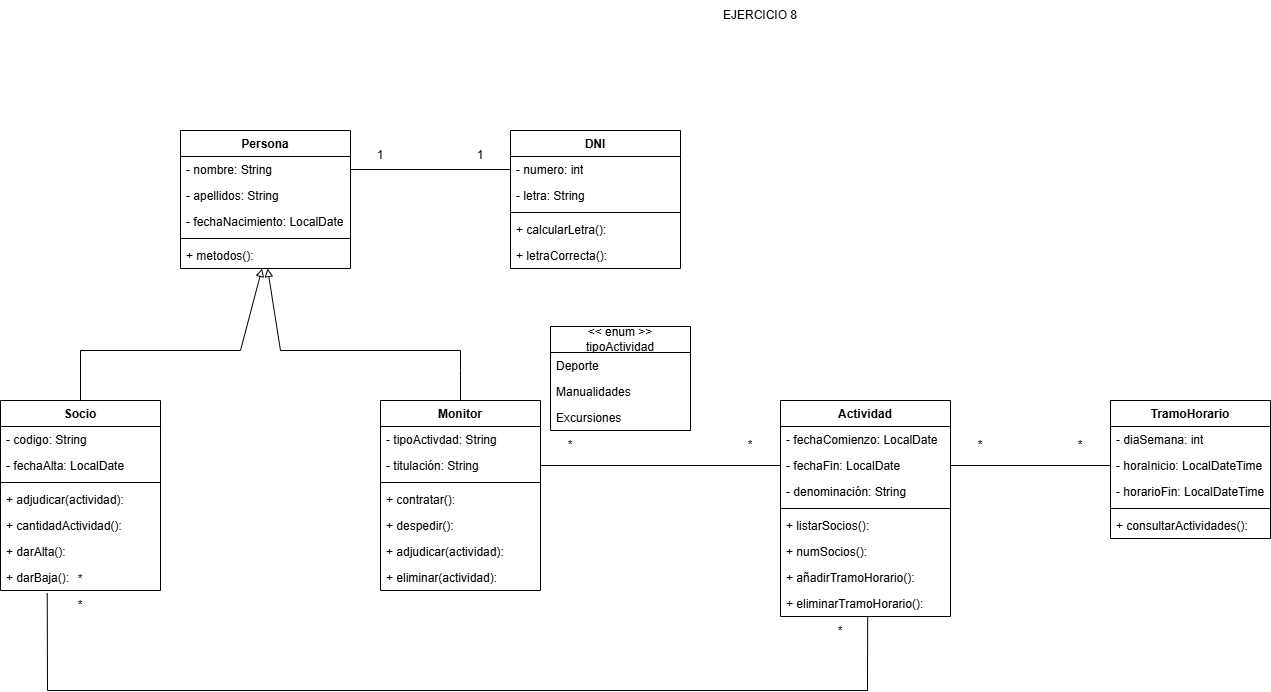

The diagram above was exported from draw.io. Its source (the exported page's mxGraphModel, read from the mxfile embedded in the PNG):
<mxGraphModel dx="1369" dy="791" grid="1" gridSize="10" guides="1" tooltips="1" connect="1" arrows="1" fold="1" page="1" pageScale="1" pageWidth="827" pageHeight="1169" math="0" shadow="0">
  <root>
    <mxCell id="0" />
    <mxCell id="1" parent="0" />
    <mxCell id="CXEUCDSoPcDMK0b2tSWm-5" parent="1" style="swimlane;fontStyle=1;align=center;verticalAlign=top;childLayout=stackLayout;horizontal=1;startSize=26;horizontalStack=0;resizeParent=1;resizeParentMax=0;resizeLast=0;collapsible=1;marginBottom=0;whiteSpace=wrap;html=1;" value="Actividad" vertex="1">
      <mxGeometry height="216" width="170" x="1090" y="560" as="geometry" />
    </mxCell>
    <mxCell id="CXEUCDSoPcDMK0b2tSWm-6" parent="CXEUCDSoPcDMK0b2tSWm-5" style="text;strokeColor=none;fillColor=none;align=left;verticalAlign=top;spacingLeft=4;spacingRight=4;overflow=hidden;rotatable=0;points=[[0,0.5],[1,0.5]];portConstraint=eastwest;whiteSpace=wrap;html=1;" value="- fechaComienzo: LocalDate" vertex="1">
      <mxGeometry height="26" width="170" y="26" as="geometry" />
    </mxCell>
    <mxCell id="CXEUCDSoPcDMK0b2tSWm-7" parent="CXEUCDSoPcDMK0b2tSWm-5" style="text;strokeColor=none;fillColor=none;align=left;verticalAlign=top;spacingLeft=4;spacingRight=4;overflow=hidden;rotatable=0;points=[[0,0.5],[1,0.5]];portConstraint=eastwest;whiteSpace=wrap;html=1;" value="- fechaFin: LocalDate" vertex="1">
      <mxGeometry height="26" width="170" y="52" as="geometry" />
    </mxCell>
    <mxCell id="CXEUCDSoPcDMK0b2tSWm-9" parent="CXEUCDSoPcDMK0b2tSWm-5" style="text;strokeColor=none;fillColor=none;align=left;verticalAlign=top;spacingLeft=4;spacingRight=4;overflow=hidden;rotatable=0;points=[[0,0.5],[1,0.5]];portConstraint=eastwest;whiteSpace=wrap;html=1;" value="- denominación: String" vertex="1">
      <mxGeometry height="26" width="170" y="78" as="geometry" />
    </mxCell>
    <mxCell id="CXEUCDSoPcDMK0b2tSWm-11" parent="CXEUCDSoPcDMK0b2tSWm-5" style="line;strokeWidth=1;fillColor=none;align=left;verticalAlign=middle;spacingTop=-1;spacingLeft=3;spacingRight=3;rotatable=0;labelPosition=right;points=[];portConstraint=eastwest;strokeColor=inherit;" value="" vertex="1">
      <mxGeometry height="8" width="170" y="104" as="geometry" />
    </mxCell>
    <mxCell id="CXEUCDSoPcDMK0b2tSWm-69" parent="CXEUCDSoPcDMK0b2tSWm-5" style="text;strokeColor=none;fillColor=none;align=left;verticalAlign=top;spacingLeft=4;spacingRight=4;overflow=hidden;rotatable=0;points=[[0,0.5],[1,0.5]];portConstraint=eastwest;whiteSpace=wrap;html=1;" value="+ listarSocios():" vertex="1">
      <mxGeometry height="26" width="170" y="112" as="geometry" />
    </mxCell>
    <mxCell id="CXEUCDSoPcDMK0b2tSWm-71" parent="CXEUCDSoPcDMK0b2tSWm-5" style="text;strokeColor=none;fillColor=none;align=left;verticalAlign=top;spacingLeft=4;spacingRight=4;overflow=hidden;rotatable=0;points=[[0,0.5],[1,0.5]];portConstraint=eastwest;whiteSpace=wrap;html=1;" value="+ numSocios():" vertex="1">
      <mxGeometry height="26" width="170" y="138" as="geometry" />
    </mxCell>
    <mxCell id="CXEUCDSoPcDMK0b2tSWm-12" parent="CXEUCDSoPcDMK0b2tSWm-5" style="text;strokeColor=none;fillColor=none;align=left;verticalAlign=top;spacingLeft=4;spacingRight=4;overflow=hidden;rotatable=0;points=[[0,0.5],[1,0.5]];portConstraint=eastwest;whiteSpace=wrap;html=1;" value="+ añadirTramoHorario():" vertex="1">
      <mxGeometry height="26" width="170" y="164" as="geometry" />
    </mxCell>
    <mxCell id="CXEUCDSoPcDMK0b2tSWm-72" parent="CXEUCDSoPcDMK0b2tSWm-5" style="text;strokeColor=none;fillColor=none;align=left;verticalAlign=top;spacingLeft=4;spacingRight=4;overflow=hidden;rotatable=0;points=[[0,0.5],[1,0.5]];portConstraint=eastwest;whiteSpace=wrap;html=1;" value="+ eliminarTramoHorario():" vertex="1">
      <mxGeometry height="26" width="170" y="190" as="geometry" />
    </mxCell>
    <mxCell id="CXEUCDSoPcDMK0b2tSWm-16" parent="1" style="swimlane;fontStyle=1;align=center;verticalAlign=top;childLayout=stackLayout;horizontal=1;startSize=26;horizontalStack=0;resizeParent=1;resizeParentMax=0;resizeLast=0;collapsible=1;marginBottom=0;whiteSpace=wrap;html=1;" value="TramoHorario" vertex="1">
      <mxGeometry height="138" width="160" x="1420" y="560" as="geometry" />
    </mxCell>
    <mxCell id="CXEUCDSoPcDMK0b2tSWm-17" parent="CXEUCDSoPcDMK0b2tSWm-16" style="text;strokeColor=none;fillColor=none;align=left;verticalAlign=top;spacingLeft=4;spacingRight=4;overflow=hidden;rotatable=0;points=[[0,0.5],[1,0.5]];portConstraint=eastwest;whiteSpace=wrap;html=1;" value="- diaSemana: int" vertex="1">
      <mxGeometry height="26" width="160" y="26" as="geometry" />
    </mxCell>
    <mxCell id="CXEUCDSoPcDMK0b2tSWm-18" parent="CXEUCDSoPcDMK0b2tSWm-16" style="text;strokeColor=none;fillColor=none;align=left;verticalAlign=top;spacingLeft=4;spacingRight=4;overflow=hidden;rotatable=0;points=[[0,0.5],[1,0.5]];portConstraint=eastwest;whiteSpace=wrap;html=1;" value="- horaInicio: LocalDateTime" vertex="1">
      <mxGeometry height="26" width="160" y="52" as="geometry" />
    </mxCell>
    <mxCell id="CXEUCDSoPcDMK0b2tSWm-19" parent="CXEUCDSoPcDMK0b2tSWm-16" style="text;strokeColor=none;fillColor=none;align=left;verticalAlign=top;spacingLeft=4;spacingRight=4;overflow=hidden;rotatable=0;points=[[0,0.5],[1,0.5]];portConstraint=eastwest;whiteSpace=wrap;html=1;" value="- horarioFin: LocalDateTime" vertex="1">
      <mxGeometry height="26" width="160" y="78" as="geometry" />
    </mxCell>
    <mxCell id="CXEUCDSoPcDMK0b2tSWm-22" parent="CXEUCDSoPcDMK0b2tSWm-16" style="line;strokeWidth=1;fillColor=none;align=left;verticalAlign=middle;spacingTop=-1;spacingLeft=3;spacingRight=3;rotatable=0;labelPosition=right;points=[];portConstraint=eastwest;strokeColor=inherit;" value="" vertex="1">
      <mxGeometry height="8" width="160" y="104" as="geometry" />
    </mxCell>
    <mxCell id="CXEUCDSoPcDMK0b2tSWm-23" parent="CXEUCDSoPcDMK0b2tSWm-16" style="text;strokeColor=none;fillColor=none;align=left;verticalAlign=top;spacingLeft=4;spacingRight=4;overflow=hidden;rotatable=0;points=[[0,0.5],[1,0.5]];portConstraint=eastwest;whiteSpace=wrap;html=1;" value="+ consultarActividades():" vertex="1">
      <mxGeometry height="26" width="160" y="112" as="geometry" />
    </mxCell>
    <mxCell id="CXEUCDSoPcDMK0b2tSWm-27" parent="1" style="swimlane;fontStyle=1;align=center;verticalAlign=top;childLayout=stackLayout;horizontal=1;startSize=26;horizontalStack=0;resizeParent=1;resizeParentMax=0;resizeLast=0;collapsible=1;marginBottom=0;whiteSpace=wrap;html=1;" value="Persona" vertex="1">
      <mxGeometry height="138" width="170" x="490" y="290" as="geometry" />
    </mxCell>
    <mxCell id="CXEUCDSoPcDMK0b2tSWm-29" parent="CXEUCDSoPcDMK0b2tSWm-27" style="text;strokeColor=none;fillColor=none;align=left;verticalAlign=top;spacingLeft=4;spacingRight=4;overflow=hidden;rotatable=0;points=[[0,0.5],[1,0.5]];portConstraint=eastwest;whiteSpace=wrap;html=1;" value="- nombre: String" vertex="1">
      <mxGeometry height="26" width="170" y="26" as="geometry" />
    </mxCell>
    <mxCell id="CXEUCDSoPcDMK0b2tSWm-30" parent="CXEUCDSoPcDMK0b2tSWm-27" style="text;strokeColor=none;fillColor=none;align=left;verticalAlign=top;spacingLeft=4;spacingRight=4;overflow=hidden;rotatable=0;points=[[0,0.5],[1,0.5]];portConstraint=eastwest;whiteSpace=wrap;html=1;" value="- apellidos: String" vertex="1">
      <mxGeometry height="26" width="170" y="52" as="geometry" />
    </mxCell>
    <mxCell id="CXEUCDSoPcDMK0b2tSWm-31" parent="CXEUCDSoPcDMK0b2tSWm-27" style="text;strokeColor=none;fillColor=none;align=left;verticalAlign=top;spacingLeft=4;spacingRight=4;overflow=hidden;rotatable=0;points=[[0,0.5],[1,0.5]];portConstraint=eastwest;whiteSpace=wrap;html=1;" value="- fechaNacimiento: LocalDate" vertex="1">
      <mxGeometry height="26" width="170" y="78" as="geometry" />
    </mxCell>
    <mxCell id="CXEUCDSoPcDMK0b2tSWm-32" parent="CXEUCDSoPcDMK0b2tSWm-27" style="line;strokeWidth=1;fillColor=none;align=left;verticalAlign=middle;spacingTop=-1;spacingLeft=3;spacingRight=3;rotatable=0;labelPosition=right;points=[];portConstraint=eastwest;strokeColor=inherit;" value="" vertex="1">
      <mxGeometry height="8" width="170" y="104" as="geometry" />
    </mxCell>
    <mxCell id="CXEUCDSoPcDMK0b2tSWm-33" parent="CXEUCDSoPcDMK0b2tSWm-27" style="text;strokeColor=none;fillColor=none;align=left;verticalAlign=top;spacingLeft=4;spacingRight=4;overflow=hidden;rotatable=0;points=[[0,0.5],[1,0.5]];portConstraint=eastwest;whiteSpace=wrap;html=1;" value="+ metodos():" vertex="1">
      <mxGeometry height="26" width="170" y="112" as="geometry" />
    </mxCell>
    <mxCell id="CXEUCDSoPcDMK0b2tSWm-35" parent="1" style="text;html=1;whiteSpace=wrap;strokeColor=none;fillColor=none;align=center;verticalAlign=middle;rounded=0;" value="EJERCICIO 8" vertex="1">
      <mxGeometry height="30" width="80" x="1030" y="160" as="geometry" />
    </mxCell>
    <mxCell id="CXEUCDSoPcDMK0b2tSWm-37" parent="1" style="swimlane;fontStyle=1;align=center;verticalAlign=top;childLayout=stackLayout;horizontal=1;startSize=26;horizontalStack=0;resizeParent=1;resizeParentMax=0;resizeLast=0;collapsible=1;marginBottom=0;whiteSpace=wrap;html=1;" value="Socio" vertex="1">
      <mxGeometry height="190" width="160" x="310" y="560" as="geometry" />
    </mxCell>
    <mxCell id="CXEUCDSoPcDMK0b2tSWm-38" parent="CXEUCDSoPcDMK0b2tSWm-37" style="text;strokeColor=none;fillColor=none;align=left;verticalAlign=top;spacingLeft=4;spacingRight=4;overflow=hidden;rotatable=0;points=[[0,0.5],[1,0.5]];portConstraint=eastwest;whiteSpace=wrap;html=1;" value="- codigo: String" vertex="1">
      <mxGeometry height="26" width="160" y="26" as="geometry" />
    </mxCell>
    <mxCell id="CXEUCDSoPcDMK0b2tSWm-58" parent="CXEUCDSoPcDMK0b2tSWm-37" style="text;strokeColor=none;fillColor=none;align=left;verticalAlign=top;spacingLeft=4;spacingRight=4;overflow=hidden;rotatable=0;points=[[0,0.5],[1,0.5]];portConstraint=eastwest;whiteSpace=wrap;html=1;" value="&lt;div&gt;- fechaAlta: LocalDate&lt;/div&gt;" vertex="1">
      <mxGeometry height="26" width="160" y="52" as="geometry" />
    </mxCell>
    <mxCell id="CXEUCDSoPcDMK0b2tSWm-39" parent="CXEUCDSoPcDMK0b2tSWm-37" style="line;strokeWidth=1;fillColor=none;align=left;verticalAlign=middle;spacingTop=-1;spacingLeft=3;spacingRight=3;rotatable=0;labelPosition=right;points=[];portConstraint=eastwest;strokeColor=inherit;" value="" vertex="1">
      <mxGeometry height="8" width="160" y="78" as="geometry" />
    </mxCell>
    <mxCell id="CXEUCDSoPcDMK0b2tSWm-68" parent="CXEUCDSoPcDMK0b2tSWm-37" style="text;strokeColor=none;fillColor=none;align=left;verticalAlign=top;spacingLeft=4;spacingRight=4;overflow=hidden;rotatable=0;points=[[0,0.5],[1,0.5]];portConstraint=eastwest;whiteSpace=wrap;html=1;" value="+ adjudicar(actividad):" vertex="1">
      <mxGeometry height="26" width="160" y="86" as="geometry" />
    </mxCell>
    <mxCell id="CXEUCDSoPcDMK0b2tSWm-40" parent="CXEUCDSoPcDMK0b2tSWm-37" style="text;strokeColor=none;fillColor=none;align=left;verticalAlign=top;spacingLeft=4;spacingRight=4;overflow=hidden;rotatable=0;points=[[0,0.5],[1,0.5]];portConstraint=eastwest;whiteSpace=wrap;html=1;" value="&lt;div&gt;+ cantidadActividad():&lt;/div&gt;" vertex="1">
      <mxGeometry height="26" width="160" y="112" as="geometry" />
    </mxCell>
    <mxCell id="CXEUCDSoPcDMK0b2tSWm-57" parent="CXEUCDSoPcDMK0b2tSWm-37" style="text;strokeColor=none;fillColor=none;align=left;verticalAlign=top;spacingLeft=4;spacingRight=4;overflow=hidden;rotatable=0;points=[[0,0.5],[1,0.5]];portConstraint=eastwest;whiteSpace=wrap;html=1;" value="+ darAlta():&lt;div&gt;&lt;br&gt;&lt;/div&gt;" vertex="1">
      <mxGeometry height="26" width="160" y="138" as="geometry" />
    </mxCell>
    <mxCell id="CXEUCDSoPcDMK0b2tSWm-55" parent="CXEUCDSoPcDMK0b2tSWm-37" style="text;strokeColor=none;fillColor=none;align=left;verticalAlign=top;spacingLeft=4;spacingRight=4;overflow=hidden;rotatable=0;points=[[0,0.5],[1,0.5]];portConstraint=eastwest;whiteSpace=wrap;html=1;" value="&lt;div&gt;+ darBaja():&lt;/div&gt;" vertex="1">
      <mxGeometry height="26" width="160" y="164" as="geometry" />
    </mxCell>
    <mxCell id="CXEUCDSoPcDMK0b2tSWm-41" parent="1" style="swimlane;fontStyle=1;align=center;verticalAlign=top;childLayout=stackLayout;horizontal=1;startSize=26;horizontalStack=0;resizeParent=1;resizeParentMax=0;resizeLast=0;collapsible=1;marginBottom=0;whiteSpace=wrap;html=1;" value="Monitor" vertex="1">
      <mxGeometry height="190" width="160" x="690" y="560" as="geometry" />
    </mxCell>
    <mxCell id="CXEUCDSoPcDMK0b2tSWm-42" parent="CXEUCDSoPcDMK0b2tSWm-41" style="text;strokeColor=none;fillColor=none;align=left;verticalAlign=top;spacingLeft=4;spacingRight=4;overflow=hidden;rotatable=0;points=[[0,0.5],[1,0.5]];portConstraint=eastwest;whiteSpace=wrap;html=1;" value="- tipoActivdad: String" vertex="1">
      <mxGeometry height="26" width="160" y="26" as="geometry" />
    </mxCell>
    <mxCell id="CXEUCDSoPcDMK0b2tSWm-67" parent="CXEUCDSoPcDMK0b2tSWm-41" style="text;strokeColor=none;fillColor=none;align=left;verticalAlign=top;spacingLeft=4;spacingRight=4;overflow=hidden;rotatable=0;points=[[0,0.5],[1,0.5]];portConstraint=eastwest;whiteSpace=wrap;html=1;" value="- titulación: String" vertex="1">
      <mxGeometry height="26" width="160" y="52" as="geometry" />
    </mxCell>
    <mxCell id="CXEUCDSoPcDMK0b2tSWm-43" parent="CXEUCDSoPcDMK0b2tSWm-41" style="line;strokeWidth=1;fillColor=none;align=left;verticalAlign=middle;spacingTop=-1;spacingLeft=3;spacingRight=3;rotatable=0;labelPosition=right;points=[];portConstraint=eastwest;strokeColor=inherit;" value="" vertex="1">
      <mxGeometry height="8" width="160" y="78" as="geometry" />
    </mxCell>
    <mxCell id="CXEUCDSoPcDMK0b2tSWm-63" parent="CXEUCDSoPcDMK0b2tSWm-41" style="text;strokeColor=none;fillColor=none;align=left;verticalAlign=top;spacingLeft=4;spacingRight=4;overflow=hidden;rotatable=0;points=[[0,0.5],[1,0.5]];portConstraint=eastwest;whiteSpace=wrap;html=1;" value="+ contratar():" vertex="1">
      <mxGeometry height="26" width="160" y="86" as="geometry" />
    </mxCell>
    <mxCell id="CXEUCDSoPcDMK0b2tSWm-44" parent="CXEUCDSoPcDMK0b2tSWm-41" style="text;strokeColor=none;fillColor=none;align=left;verticalAlign=top;spacingLeft=4;spacingRight=4;overflow=hidden;rotatable=0;points=[[0,0.5],[1,0.5]];portConstraint=eastwest;whiteSpace=wrap;html=1;" value="+ despedir():" vertex="1">
      <mxGeometry height="26" width="160" y="112" as="geometry" />
    </mxCell>
    <mxCell id="CXEUCDSoPcDMK0b2tSWm-65" parent="CXEUCDSoPcDMK0b2tSWm-41" style="text;strokeColor=none;fillColor=none;align=left;verticalAlign=top;spacingLeft=4;spacingRight=4;overflow=hidden;rotatable=0;points=[[0,0.5],[1,0.5]];portConstraint=eastwest;whiteSpace=wrap;html=1;" value="+ adjudicar(actividad):" vertex="1">
      <mxGeometry height="26" width="160" y="138" as="geometry" />
    </mxCell>
    <mxCell id="CXEUCDSoPcDMK0b2tSWm-64" parent="CXEUCDSoPcDMK0b2tSWm-41" style="text;strokeColor=none;fillColor=none;align=left;verticalAlign=top;spacingLeft=4;spacingRight=4;overflow=hidden;rotatable=0;points=[[0,0.5],[1,0.5]];portConstraint=eastwest;whiteSpace=wrap;html=1;" value="+ eliminar(actividad):" vertex="1">
      <mxGeometry height="26" width="160" y="164" as="geometry" />
    </mxCell>
    <mxCell id="CXEUCDSoPcDMK0b2tSWm-45" edge="1" parent="1" source="CXEUCDSoPcDMK0b2tSWm-37" style="endArrow=block;html=1;rounded=0;exitX=0.5;exitY=0;exitDx=0;exitDy=0;endFill=0;" target="CXEUCDSoPcDMK0b2tSWm-33" value="">
      <mxGeometry height="50" relative="1" width="50" as="geometry">
        <Array as="points">
          <mxPoint x="390" y="510" />
          <mxPoint x="550" y="510" />
        </Array>
        <mxPoint x="490" y="540" as="sourcePoint" />
        <mxPoint x="550" y="455" as="targetPoint" />
      </mxGeometry>
    </mxCell>
    <mxCell id="CXEUCDSoPcDMK0b2tSWm-46" edge="1" parent="1" source="CXEUCDSoPcDMK0b2tSWm-41" style="endArrow=block;html=1;rounded=0;exitX=0.5;exitY=0;exitDx=0;exitDy=0;endFill=0;" target="CXEUCDSoPcDMK0b2tSWm-33" value="">
      <mxGeometry height="50" relative="1" width="50" as="geometry">
        <Array as="points">
          <mxPoint x="770" y="530" />
          <mxPoint x="770" y="510" />
          <mxPoint x="590" y="510" />
        </Array>
        <mxPoint x="630" y="636" as="sourcePoint" />
        <mxPoint x="818" y="530" as="targetPoint" />
      </mxGeometry>
    </mxCell>
    <mxCell id="CXEUCDSoPcDMK0b2tSWm-59" edge="1" parent="1" source="CXEUCDSoPcDMK0b2tSWm-55" style="endArrow=none;html=1;rounded=0;exitX=0.292;exitY=1.104;exitDx=0;exitDy=0;exitPerimeter=0;entryX=0.513;entryY=1.005;entryDx=0;entryDy=0;entryPerimeter=0;" target="CXEUCDSoPcDMK0b2tSWm-72" value="">
      <mxGeometry height="50" relative="1" width="50" as="geometry">
        <Array as="points">
          <mxPoint x="357" y="850" />
          <mxPoint x="1177" y="850" />
        </Array>
        <mxPoint x="580" y="620" as="sourcePoint" />
        <mxPoint x="1190" y="920" as="targetPoint" />
      </mxGeometry>
    </mxCell>
    <mxCell id="CXEUCDSoPcDMK0b2tSWm-60" parent="1" style="text;html=1;whiteSpace=wrap;strokeColor=none;fillColor=none;align=center;verticalAlign=middle;rounded=0;" value="*" vertex="1">
      <mxGeometry height="30" width="60" x="360" y="724" as="geometry" />
    </mxCell>
    <mxCell id="CXEUCDSoPcDMK0b2tSWm-61" parent="1" style="text;html=1;whiteSpace=wrap;strokeColor=none;fillColor=none;align=center;verticalAlign=middle;rounded=0;" value="*" vertex="1">
      <mxGeometry height="30" width="60" x="1120" y="776" as="geometry" />
    </mxCell>
    <mxCell id="CXEUCDSoPcDMK0b2tSWm-73" parent="1" style="text;html=1;whiteSpace=wrap;strokeColor=none;fillColor=none;align=center;verticalAlign=middle;rounded=0;" value="*" vertex="1">
      <mxGeometry height="30" width="60" x="360" y="750" as="geometry" />
    </mxCell>
    <mxCell id="CXEUCDSoPcDMK0b2tSWm-74" edge="1" parent="1" source="CXEUCDSoPcDMK0b2tSWm-67" style="endArrow=none;html=1;rounded=0;exitX=1;exitY=0.5;exitDx=0;exitDy=0;entryX=0;entryY=0.5;entryDx=0;entryDy=0;" target="CXEUCDSoPcDMK0b2tSWm-7" value="">
      <mxGeometry height="50" relative="1" width="50" as="geometry">
        <Array as="points" />
        <mxPoint x="880" y="920" as="sourcePoint" />
        <mxPoint x="665" y="951" as="targetPoint" />
      </mxGeometry>
    </mxCell>
    <mxCell id="CXEUCDSoPcDMK0b2tSWm-75" parent="1" style="text;html=1;whiteSpace=wrap;strokeColor=none;fillColor=none;align=center;verticalAlign=middle;rounded=0;" value="*" vertex="1">
      <mxGeometry height="30" width="60" x="850" y="590" as="geometry" />
    </mxCell>
    <mxCell id="CXEUCDSoPcDMK0b2tSWm-76" parent="1" style="text;html=1;whiteSpace=wrap;strokeColor=none;fillColor=none;align=center;verticalAlign=middle;rounded=0;" value="*" vertex="1">
      <mxGeometry height="30" width="60" x="1030" y="590" as="geometry" />
    </mxCell>
    <mxCell id="CXEUCDSoPcDMK0b2tSWm-77" edge="1" parent="1" source="CXEUCDSoPcDMK0b2tSWm-18" style="endArrow=none;html=1;rounded=0;entryX=1;entryY=0.5;entryDx=0;entryDy=0;exitX=0;exitY=0.5;exitDx=0;exitDy=0;" target="CXEUCDSoPcDMK0b2tSWm-7" value="">
      <mxGeometry height="50" relative="1" width="50" as="geometry">
        <mxPoint x="590" y="1190" as="sourcePoint" />
        <mxPoint x="640" y="1140" as="targetPoint" />
      </mxGeometry>
    </mxCell>
    <mxCell id="CXEUCDSoPcDMK0b2tSWm-78" parent="1" style="text;html=1;whiteSpace=wrap;strokeColor=none;fillColor=none;align=center;verticalAlign=middle;rounded=0;" value="*" vertex="1">
      <mxGeometry height="30" width="60" x="1260" y="590" as="geometry" />
    </mxCell>
    <mxCell id="CXEUCDSoPcDMK0b2tSWm-79" parent="1" style="text;html=1;whiteSpace=wrap;strokeColor=none;fillColor=none;align=center;verticalAlign=middle;rounded=0;" value="*" vertex="1">
      <mxGeometry height="30" width="60" x="1360" y="590" as="geometry" />
    </mxCell>
    <mxCell id="CXEUCDSoPcDMK0b2tSWm-86" parent="1" style="swimlane;fontStyle=1;align=center;verticalAlign=top;childLayout=stackLayout;horizontal=1;startSize=26;horizontalStack=0;resizeParent=1;resizeParentMax=0;resizeLast=0;collapsible=1;marginBottom=0;whiteSpace=wrap;html=1;" value="DNI" vertex="1">
      <mxGeometry height="138" width="170" x="820" y="290" as="geometry" />
    </mxCell>
    <mxCell id="CXEUCDSoPcDMK0b2tSWm-87" parent="CXEUCDSoPcDMK0b2tSWm-86" style="text;strokeColor=none;fillColor=none;align=left;verticalAlign=top;spacingLeft=4;spacingRight=4;overflow=hidden;rotatable=0;points=[[0,0.5],[1,0.5]];portConstraint=eastwest;whiteSpace=wrap;html=1;" value="- numero: int" vertex="1">
      <mxGeometry height="26" width="170" y="26" as="geometry" />
    </mxCell>
    <mxCell id="CXEUCDSoPcDMK0b2tSWm-88" parent="CXEUCDSoPcDMK0b2tSWm-86" style="text;strokeColor=none;fillColor=none;align=left;verticalAlign=top;spacingLeft=4;spacingRight=4;overflow=hidden;rotatable=0;points=[[0,0.5],[1,0.5]];portConstraint=eastwest;whiteSpace=wrap;html=1;" value="- letra: String" vertex="1">
      <mxGeometry height="26" width="170" y="52" as="geometry" />
    </mxCell>
    <mxCell id="CXEUCDSoPcDMK0b2tSWm-91" parent="CXEUCDSoPcDMK0b2tSWm-86" style="line;strokeWidth=1;fillColor=none;align=left;verticalAlign=middle;spacingTop=-1;spacingLeft=3;spacingRight=3;rotatable=0;labelPosition=right;points=[];portConstraint=eastwest;strokeColor=inherit;" value="" vertex="1">
      <mxGeometry height="8" width="170" y="78" as="geometry" />
    </mxCell>
    <mxCell id="CXEUCDSoPcDMK0b2tSWm-92" parent="CXEUCDSoPcDMK0b2tSWm-86" style="text;strokeColor=none;fillColor=none;align=left;verticalAlign=top;spacingLeft=4;spacingRight=4;overflow=hidden;rotatable=0;points=[[0,0.5],[1,0.5]];portConstraint=eastwest;whiteSpace=wrap;html=1;" value="+ calcularLetra():" vertex="1">
      <mxGeometry height="26" width="170" y="86" as="geometry" />
    </mxCell>
    <mxCell id="CXEUCDSoPcDMK0b2tSWm-93" parent="CXEUCDSoPcDMK0b2tSWm-86" style="text;strokeColor=none;fillColor=none;align=left;verticalAlign=top;spacingLeft=4;spacingRight=4;overflow=hidden;rotatable=0;points=[[0,0.5],[1,0.5]];portConstraint=eastwest;whiteSpace=wrap;html=1;" value="+ letraCorrecta():" vertex="1">
      <mxGeometry height="26" width="170" y="112" as="geometry" />
    </mxCell>
    <mxCell id="CXEUCDSoPcDMK0b2tSWm-94" edge="1" parent="1" source="CXEUCDSoPcDMK0b2tSWm-29" style="edgeStyle=orthogonalEdgeStyle;rounded=0;orthogonalLoop=1;jettySize=auto;html=1;exitX=1;exitY=0.5;exitDx=0;exitDy=0;entryX=0;entryY=0.5;entryDx=0;entryDy=0;endArrow=none;endFill=0;" target="CXEUCDSoPcDMK0b2tSWm-87">
      <mxGeometry relative="1" as="geometry" />
    </mxCell>
    <mxCell id="CXEUCDSoPcDMK0b2tSWm-95" parent="1" style="text;html=1;whiteSpace=wrap;strokeColor=none;fillColor=none;align=center;verticalAlign=middle;rounded=0;" value="1" vertex="1">
      <mxGeometry height="30" width="60" x="660" y="300" as="geometry" />
    </mxCell>
    <mxCell id="CXEUCDSoPcDMK0b2tSWm-96" parent="1" style="text;html=1;whiteSpace=wrap;strokeColor=none;fillColor=none;align=center;verticalAlign=middle;rounded=0;" value="1" vertex="1">
      <mxGeometry height="30" width="60" x="760" y="300" as="geometry" />
    </mxCell>
    <mxCell id="CXEUCDSoPcDMK0b2tSWm-97" parent="1" style="swimlane;fontStyle=0;childLayout=stackLayout;horizontal=1;startSize=26;fillColor=none;horizontalStack=0;resizeParent=1;resizeParentMax=0;resizeLast=0;collapsible=1;marginBottom=0;whiteSpace=wrap;html=1;" value="&amp;lt;&amp;lt; enum &amp;gt;&amp;gt;&lt;div&gt;tipoActividad&lt;/div&gt;" vertex="1">
      <mxGeometry height="104" width="140" x="860" y="486" as="geometry" />
    </mxCell>
    <mxCell id="CXEUCDSoPcDMK0b2tSWm-98" parent="CXEUCDSoPcDMK0b2tSWm-97" style="text;strokeColor=none;fillColor=none;align=left;verticalAlign=top;spacingLeft=4;spacingRight=4;overflow=hidden;rotatable=0;points=[[0,0.5],[1,0.5]];portConstraint=eastwest;whiteSpace=wrap;html=1;" value="Deporte" vertex="1">
      <mxGeometry height="26" width="140" y="26" as="geometry" />
    </mxCell>
    <mxCell id="CXEUCDSoPcDMK0b2tSWm-99" parent="CXEUCDSoPcDMK0b2tSWm-97" style="text;strokeColor=none;fillColor=none;align=left;verticalAlign=top;spacingLeft=4;spacingRight=4;overflow=hidden;rotatable=0;points=[[0,0.5],[1,0.5]];portConstraint=eastwest;whiteSpace=wrap;html=1;" value="Manualidades" vertex="1">
      <mxGeometry height="26" width="140" y="52" as="geometry" />
    </mxCell>
    <mxCell id="CXEUCDSoPcDMK0b2tSWm-100" parent="CXEUCDSoPcDMK0b2tSWm-97" style="text;strokeColor=none;fillColor=none;align=left;verticalAlign=top;spacingLeft=4;spacingRight=4;overflow=hidden;rotatable=0;points=[[0,0.5],[1,0.5]];portConstraint=eastwest;whiteSpace=wrap;html=1;" value="Excursiones" vertex="1">
      <mxGeometry height="26" width="140" y="78" as="geometry" />
    </mxCell>
  </root>
</mxGraphModel>